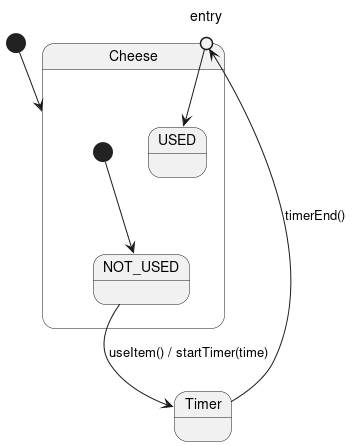

The diagram above was rendered by PlantUML. Its source (embedded in the PNG):
@startuml cheese_states

[*] --> Cheese
state Timer
state Cheese {
    state entry <<entryPoint>>
    [*] --> NOT_USED
    state NOT_USED
    NOT_USED --> Timer : useItem() / startTimer(time)
    state USED
    entry --> USED
}

Timer --> entry : timerEnd()
@enduml